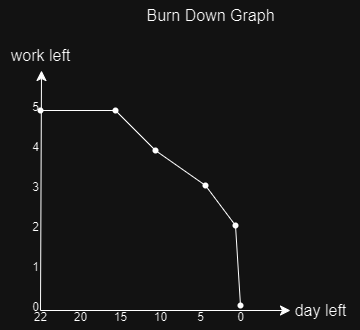

The diagram above was exported from draw.io. Its source (the exported page's mxGraphModel, read from the mxfile embedded in the PNG):
<mxGraphModel dx="919" dy="549" grid="1" gridSize="10" guides="1" tooltips="1" connect="1" arrows="1" fold="1" page="0" pageScale="1" pageWidth="850" pageHeight="1100" background="none" math="0" shadow="0">
  <root>
    <mxCell id="0" />
    <mxCell id="1" parent="0" />
    <mxCell id="RjzBZ6ce_JUnuuGF_J-k-5" value="" style="endArrow=classic;html=1;rounded=0;fontSize=12;startSize=8;endSize=8;curved=1;endFill=1;" parent="1" edge="1">
      <mxGeometry width="50" height="50" relative="1" as="geometry">
        <mxPoint x="-120" y="360" as="sourcePoint" />
        <mxPoint x="130" y="360" as="targetPoint" />
      </mxGeometry>
    </mxCell>
    <mxCell id="RjzBZ6ce_JUnuuGF_J-k-6" value="&lt;font style=&quot;font-size: 12px;&quot;&gt;0&lt;/font&gt;" style="text;html=1;align=center;verticalAlign=middle;resizable=0;points=[];autosize=1;strokeColor=none;fillColor=none;fontSize=16;" parent="1" vertex="1">
      <mxGeometry x="65" y="350" width="30" height="30" as="geometry" />
    </mxCell>
    <mxCell id="RjzBZ6ce_JUnuuGF_J-k-7" value="day left" style="text;html=1;align=center;verticalAlign=middle;resizable=0;points=[];autosize=1;strokeColor=none;fillColor=none;fontSize=16;" parent="1" vertex="1">
      <mxGeometry x="120" y="345" width="80" height="30" as="geometry" />
    </mxCell>
    <mxCell id="RjzBZ6ce_JUnuuGF_J-k-9" value="&lt;font style=&quot;font-size: 12px;&quot;&gt;0&lt;/font&gt;" style="text;html=1;align=center;verticalAlign=middle;resizable=0;points=[];autosize=1;strokeColor=none;fillColor=none;fontSize=16;" parent="1" vertex="1">
      <mxGeometry x="-140" y="340" width="30" height="30" as="geometry" />
    </mxCell>
    <mxCell id="RjzBZ6ce_JUnuuGF_J-k-10" value="" style="endArrow=classic;html=1;rounded=0;fontSize=12;startSize=8;endSize=8;curved=1;endFill=1;" parent="1" edge="1">
      <mxGeometry width="50" height="50" relative="1" as="geometry">
        <mxPoint x="-120" y="360" as="sourcePoint" />
        <mxPoint x="-119" y="120" as="targetPoint" />
      </mxGeometry>
    </mxCell>
    <mxCell id="RjzBZ6ce_JUnuuGF_J-k-11" value="work left" style="text;html=1;align=center;verticalAlign=middle;resizable=0;points=[];autosize=1;strokeColor=none;fillColor=none;fontSize=16;" parent="1" vertex="1">
      <mxGeometry x="-160" y="90" width="80" height="30" as="geometry" />
    </mxCell>
    <mxCell id="RjzBZ6ce_JUnuuGF_J-k-12" value="&lt;font style=&quot;font-size: 12px;&quot;&gt;2&lt;/font&gt;" style="text;html=1;align=center;verticalAlign=middle;resizable=0;points=[];autosize=1;strokeColor=none;fillColor=none;fontSize=16;" parent="1" vertex="1">
      <mxGeometry x="-140" y="260" width="30" height="30" as="geometry" />
    </mxCell>
    <mxCell id="RjzBZ6ce_JUnuuGF_J-k-13" value="&lt;font style=&quot;font-size: 12px;&quot;&gt;4&lt;/font&gt;" style="text;html=1;align=center;verticalAlign=middle;resizable=0;points=[];autosize=1;strokeColor=none;fillColor=none;fontSize=16;" parent="1" vertex="1">
      <mxGeometry x="-140" y="180" width="30" height="30" as="geometry" />
    </mxCell>
    <mxCell id="RjzBZ6ce_JUnuuGF_J-k-14" value="&lt;font style=&quot;font-size: 12px;&quot;&gt;3&lt;/font&gt;" style="text;html=1;align=center;verticalAlign=middle;resizable=0;points=[];autosize=1;strokeColor=none;fillColor=none;fontSize=16;" parent="1" vertex="1">
      <mxGeometry x="-140" y="220" width="30" height="30" as="geometry" />
    </mxCell>
    <mxCell id="RjzBZ6ce_JUnuuGF_J-k-15" value="&lt;span style=&quot;font-size: 12px;&quot;&gt;1&lt;/span&gt;" style="text;html=1;align=center;verticalAlign=middle;resizable=0;points=[];autosize=1;strokeColor=none;fillColor=none;fontSize=16;" parent="1" vertex="1">
      <mxGeometry x="-140" y="300" width="30" height="30" as="geometry" />
    </mxCell>
    <mxCell id="RjzBZ6ce_JUnuuGF_J-k-16" value="&lt;font style=&quot;font-size: 12px;&quot;&gt;5&lt;/font&gt;" style="text;html=1;align=center;verticalAlign=middle;resizable=0;points=[];autosize=1;strokeColor=none;fillColor=none;fontSize=16;" parent="1" vertex="1">
      <mxGeometry x="-140" y="140" width="30" height="30" as="geometry" />
    </mxCell>
    <mxCell id="RjzBZ6ce_JUnuuGF_J-k-18" value="&lt;font style=&quot;font-size: 12px;&quot;&gt;5&lt;/font&gt;" style="text;html=1;align=center;verticalAlign=middle;resizable=0;points=[];autosize=1;strokeColor=none;fillColor=none;fontSize=16;" parent="1" vertex="1">
      <mxGeometry x="25" y="350" width="30" height="30" as="geometry" />
    </mxCell>
    <mxCell id="RjzBZ6ce_JUnuuGF_J-k-19" value="&lt;font style=&quot;font-size: 12px;&quot;&gt;10&lt;/font&gt;" style="text;html=1;align=center;verticalAlign=middle;resizable=0;points=[];autosize=1;strokeColor=none;fillColor=none;fontSize=16;" parent="1" vertex="1">
      <mxGeometry x="-20" y="350" width="40" height="30" as="geometry" />
    </mxCell>
    <mxCell id="RjzBZ6ce_JUnuuGF_J-k-20" value="&lt;font style=&quot;font-size: 12px;&quot;&gt;15&lt;/font&gt;" style="text;html=1;align=center;verticalAlign=middle;resizable=0;points=[];autosize=1;strokeColor=none;fillColor=none;fontSize=16;" parent="1" vertex="1">
      <mxGeometry x="-60" y="350" width="40" height="30" as="geometry" />
    </mxCell>
    <mxCell id="RjzBZ6ce_JUnuuGF_J-k-21" value="&lt;font style=&quot;font-size: 12px;&quot;&gt;20&lt;/font&gt;" style="text;html=1;align=center;verticalAlign=middle;resizable=0;points=[];autosize=1;strokeColor=none;fillColor=none;fontSize=16;" parent="1" vertex="1">
      <mxGeometry x="-100" y="350" width="40" height="30" as="geometry" />
    </mxCell>
    <mxCell id="RjzBZ6ce_JUnuuGF_J-k-27" value="" style="shape=waypoint;sketch=0;size=6;pointerEvents=1;points=[];fillColor=none;resizable=0;rotatable=0;perimeter=centerPerimeter;snapToPoint=1;" parent="1" vertex="1">
      <mxGeometry x="-130" y="150" width="20" height="20" as="geometry" />
    </mxCell>
    <mxCell id="RjzBZ6ce_JUnuuGF_J-k-32" value="" style="shape=waypoint;sketch=0;size=6;pointerEvents=1;points=[];fillColor=none;resizable=0;rotatable=0;perimeter=centerPerimeter;snapToPoint=1;" parent="1" vertex="1">
      <mxGeometry x="70" y="345" width="20" height="20" as="geometry" />
    </mxCell>
    <mxCell id="RjzBZ6ce_JUnuuGF_J-k-46" value="Burn Down Graph" style="text;html=1;align=center;verticalAlign=middle;resizable=0;points=[];autosize=1;strokeColor=none;fillColor=none;fontSize=16;" parent="1" vertex="1">
      <mxGeometry x="-25" y="50" width="150" height="30" as="geometry" />
    </mxCell>
    <mxCell id="RjzBZ6ce_JUnuuGF_J-k-48" value="&lt;font style=&quot;font-size: 12px;&quot;&gt;22&lt;/font&gt;" style="text;html=1;align=center;verticalAlign=middle;resizable=0;points=[];autosize=1;strokeColor=none;fillColor=none;fontSize=16;" parent="1" vertex="1">
      <mxGeometry x="-140" y="350" width="40" height="30" as="geometry" />
    </mxCell>
    <mxCell id="5xNzYqiNU2O1G8hsTHm8-35" value="" style="shape=waypoint;sketch=0;size=6;pointerEvents=1;points=[];fillColor=none;resizable=0;rotatable=0;perimeter=centerPerimeter;snapToPoint=1;" parent="1" vertex="1">
      <mxGeometry x="-55" y="150" width="20" height="20" as="geometry" />
    </mxCell>
    <mxCell id="5xNzYqiNU2O1G8hsTHm8-36" value="" style="shape=waypoint;sketch=0;size=6;pointerEvents=1;points=[];fillColor=none;resizable=0;rotatable=0;perimeter=centerPerimeter;snapToPoint=1;" parent="1" vertex="1">
      <mxGeometry x="65" y="265" width="20" height="20" as="geometry" />
    </mxCell>
    <mxCell id="5xNzYqiNU2O1G8hsTHm8-37" value="" style="shape=waypoint;sketch=0;size=6;pointerEvents=1;points=[];fillColor=none;resizable=0;rotatable=0;perimeter=centerPerimeter;snapToPoint=1;" parent="1" vertex="1">
      <mxGeometry x="35" y="225" width="20" height="20" as="geometry" />
    </mxCell>
    <mxCell id="5xNzYqiNU2O1G8hsTHm8-38" value="" style="shape=waypoint;sketch=0;size=6;pointerEvents=1;points=[];fillColor=none;resizable=0;rotatable=0;perimeter=centerPerimeter;snapToPoint=1;" parent="1" vertex="1">
      <mxGeometry x="-15" y="190" width="20" height="20" as="geometry" />
    </mxCell>
    <mxCell id="5xNzYqiNU2O1G8hsTHm8-42" value="" style="endArrow=none;html=1;rounded=0;" parent="1" source="5xNzYqiNU2O1G8hsTHm8-35" target="5xNzYqiNU2O1G8hsTHm8-38" edge="1">
      <mxGeometry width="50" height="50" relative="1" as="geometry">
        <mxPoint x="-110" y="130" as="sourcePoint" />
        <mxPoint x="-35" y="170" as="targetPoint" />
      </mxGeometry>
    </mxCell>
    <mxCell id="5xNzYqiNU2O1G8hsTHm8-43" value="" style="endArrow=none;html=1;rounded=0;" parent="1" source="5xNzYqiNU2O1G8hsTHm8-38" target="5xNzYqiNU2O1G8hsTHm8-37" edge="1">
      <mxGeometry width="50" height="50" relative="1" as="geometry">
        <mxPoint x="-35" y="170" as="sourcePoint" />
        <mxPoint x="5" y="210" as="targetPoint" />
      </mxGeometry>
    </mxCell>
    <mxCell id="5xNzYqiNU2O1G8hsTHm8-44" value="" style="endArrow=none;html=1;rounded=0;" parent="1" source="5xNzYqiNU2O1G8hsTHm8-37" target="5xNzYqiNU2O1G8hsTHm8-36" edge="1">
      <mxGeometry width="50" height="50" relative="1" as="geometry">
        <mxPoint x="45" y="230" as="sourcePoint" />
        <mxPoint x="85" y="270" as="targetPoint" />
      </mxGeometry>
    </mxCell>
    <mxCell id="5xNzYqiNU2O1G8hsTHm8-45" value="" style="endArrow=none;html=1;rounded=0;entryX=0.445;entryY=0.226;entryDx=0;entryDy=0;entryPerimeter=0;" parent="1" source="5xNzYqiNU2O1G8hsTHm8-36" target="RjzBZ6ce_JUnuuGF_J-k-32" edge="1">
      <mxGeometry width="50" height="50" relative="1" as="geometry">
        <mxPoint x="65" y="270" as="sourcePoint" />
        <mxPoint x="115" y="320" as="targetPoint" />
      </mxGeometry>
    </mxCell>
    <mxCell id="5-Mz5u2qCYFJm0StXUCg-2" value="" style="endArrow=none;html=1;rounded=0;exitX=0.678;exitY=0.552;exitDx=0;exitDy=0;exitPerimeter=0;entryX=0.313;entryY=0.869;entryDx=0;entryDy=0;entryPerimeter=0;" edge="1" parent="1" source="RjzBZ6ce_JUnuuGF_J-k-27" target="5xNzYqiNU2O1G8hsTHm8-35">
      <mxGeometry width="50" height="50" relative="1" as="geometry">
        <mxPoint x="-95" y="170" as="sourcePoint" />
        <mxPoint x="-55" y="210" as="targetPoint" />
      </mxGeometry>
    </mxCell>
  </root>
</mxGraphModel>